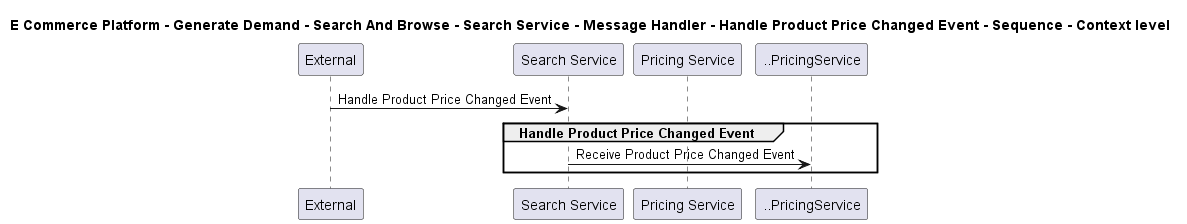

The diagram above was rendered by PlantUML. Its source (embedded in the PNG):
@startuml

title E Commerce Platform - Generate Demand - Search And Browse - Search Service - Message Handler - Handle Product Price Changed Event - Sequence - Context level

participant "External" as C4InterFlow.SoftwareSystems.ExternalSystem
participant "Search Service" as ECommercePlatform.GenerateDemand.SearchAndBrowse.SoftwareSystems.SearchService
participant "Pricing Service" as ECommercePlatform.CreateProduct.PriceManagement.SoftwareSystems.PricingService

C4InterFlow.SoftwareSystems.ExternalSystem -> ECommercePlatform.GenerateDemand.SearchAndBrowse.SoftwareSystems.SearchService : Handle Product Price Changed Event
group Handle Product Price Changed Event
ECommercePlatform.GenerateDemand.SearchAndBrowse.SoftwareSystems.SearchService -> ..PricingService : Receive Product Price Changed Event
end


@enduml